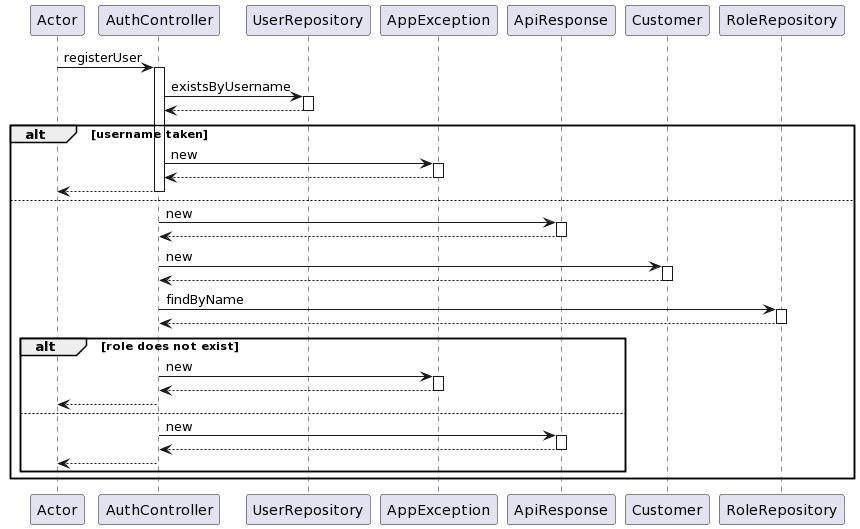

The diagram above was rendered by PlantUML. Its source (embedded in the PNG):
@startuml
participant Actor
Actor -> AuthController : registerUser
activate AuthController
AuthController -> UserRepository : existsByUsername
activate UserRepository
UserRepository --> AuthController
deactivate UserRepository

alt username taken

AuthController -> AppException : new
activate AppException
AppException --> AuthController
deactivate AppException
AuthController --> Actor
deactivate AuthController

else 

AuthController -> ApiResponse : new
activate ApiResponse
ApiResponse --> AuthController
deactivate ApiResponse
AuthController -> Customer : new
activate Customer
Customer --> AuthController
deactivate Customer
AuthController -> RoleRepository : findByName
activate RoleRepository
RoleRepository --> AuthController
deactivate RoleRepository

alt role does not exist

AuthController -> AppException : new
activate AppException
AppException --> AuthController
deactivate AppException
AuthController --> Actor
deactivate AuthController

else 


AuthController -> ApiResponse : new
activate ApiResponse
ApiResponse --> AuthController
deactivate ApiResponse
AuthController --> Actor

end
end
@enduml